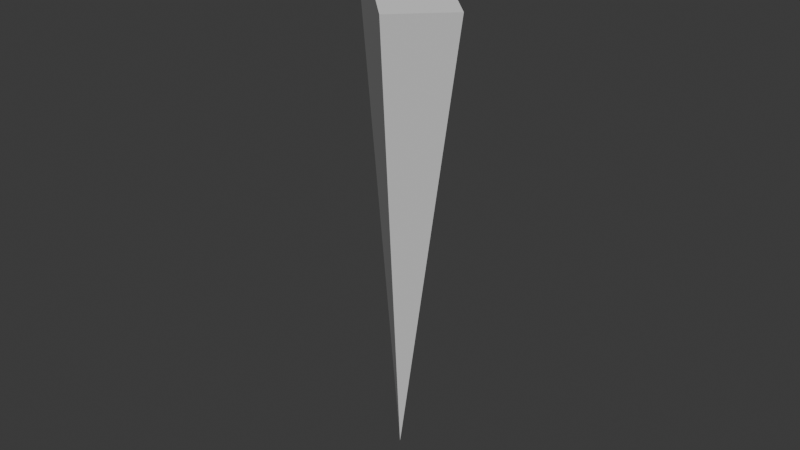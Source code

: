 # Source: dust_shape.blend  (saved by Blender 5.0.119; exported with 4.5.12 LTS)
import bpy
from mathutils import Matrix  # noqa: F401  (used for matrix-valued properties, if any)

bpy.ops.wm.read_factory_settings(use_empty=True)
scene = bpy.context.scene
scene.name = 'Scene'

# ---- collections
col_collection = bpy.data.collections.new('Collection'); scene.collection.children.link(col_collection)

# ---- world
world_world = bpy.data.worlds.new('World'); scene.world = world_world
world_world.use_nodes = True; world_world.node_tree.nodes.clear()
_N = world_world.node_tree.nodes; _L = world_world.node_tree.links
n0 = _N.new('ShaderNodeOutputWorld'); n0.name = 'World Output'; n0.location = (200, 100)
n1 = _N.new('ShaderNodeBackground'); n1.name = 'Background'; n1.location = (-200, 100)
n1.inputs[0].default_value = (0.05088, 0.05088, 0.05088, 1.0)
_L.new(n1.outputs[0], n0.inputs[0])
n0.is_active_output = True
world_world.color = (0.05088, 0.05088, 0.05088)
world_world.sun_shadow_jitter_overblur = 0.0

# ---- meshes
me_cone = bpy.data.meshes.new('Cone')
me_cone.from_pydata([(0.5821, 0.8321, -1.5), (0.8321, 0.5821, -1.5), (-0.5821, -0.8321, -1.5), (-0.8321, -0.5821, -1.5), (0.0, 0.0, 1.5)], [], [(0, 4, 1), (1, 4, 2), (0, 1, 2, 3), (2, 4, 3), (3, 4, 0)])
_uv = me_cone.uv_layers.new(name='UVMap')
_uv.uv.foreach_set('vector', [0.2608, 0.5107, 0.25, 0.2582, 0.5007, 0.509, 0.4939, 0.8088, 0.25, 0.25, 0.4845, -0.5488, 0.1912, 0.04882, -0.04882, -0.1912, 1.309, -1.549, 1.549, -1.309, 0.2392, 0.9893, 0.25, 1.242, -0.0007336, 0.991, 0.006146, 0.6912, 0.25, 1.25, 0.01551, 2.049])
me_cone.update()

# ---- objects
ob_cone = bpy.data.objects.new('Cone', me_cone)

# ---- transforms, parenting, visibility, modifiers, constraints
ob_cone.location = (0.0, 0.0, 0.0)
ob_cone.rotation_euler = (3.142, 0.0, 0.0)

# ---- collection membership
col_collection.objects.link(ob_cone)

# ---- scene / render settings (as saved in the file)
scene.frame_start = 1; scene.frame_end = 250; scene.frame_set(1)
scene.render.engine = 'BLENDER_EEVEE_NEXT'
scene.render.bake_bias = 0.0
scene.render.bake_samples = 0
scene.cycles.sampling_pattern = 'TABULATED_SOBOL'
scene.eevee.use_volume_custom_range = False
bpy.context.view_layer.update()

# ---- added for rendering (the .blend has no active camera and no usable light): camera, sun
cam_auto = bpy.data.cameras.new('AutoCamera')
cam_auto.lens = 50.0
cam_auto.sensor_width = 36.0
cam_auto.clip_end = 1000.0
ob_auto_camera = bpy.data.objects.new('AutoCamera', cam_auto)
scene.collection.objects.link(ob_auto_camera)
ob_auto_camera.location = (3.52791, -4.23349, 2.82233)
ob_auto_camera.rotation_euler = (1.09748, -7.21219e-08, 0.694738)
scene.camera = ob_auto_camera
light_auto_sun = bpy.data.lights.new('AutoSun', 'SUN')
light_auto_sun.energy = 3.0
light_auto_sun.angle = 0.0523599
ob_auto_sun = bpy.data.objects.new('AutoSun', light_auto_sun)
scene.collection.objects.link(ob_auto_sun)
ob_auto_sun.rotation_euler = (0.872665, 0.174533, 0.523599)
bpy.context.view_layer.update()
